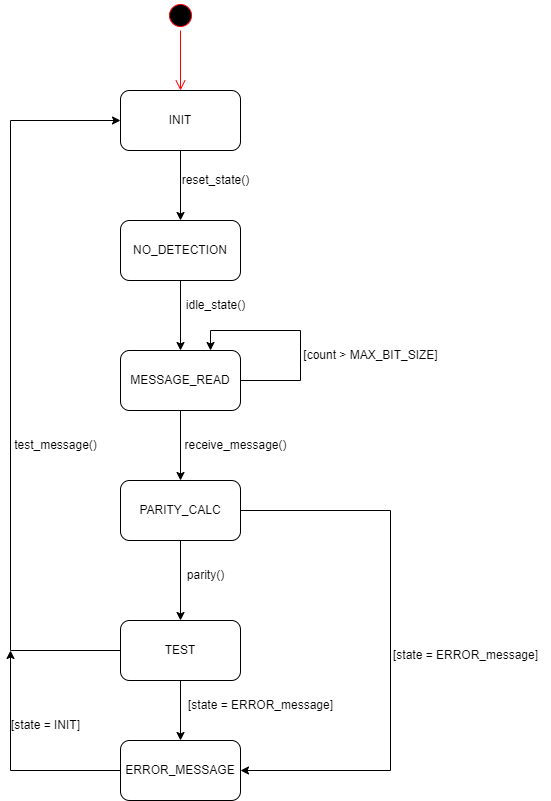

The diagram above was exported from draw.io. Its source (the exported page's mxGraphModel, read from the mxfile embedded in the PNG):
<mxGraphModel dx="1422" dy="865" grid="1" gridSize="10" guides="1" tooltips="1" connect="1" arrows="1" fold="1" page="1" pageScale="1" pageWidth="850" pageHeight="1100" math="0" shadow="0">
  <root>
    <mxCell id="0" />
    <mxCell id="1" parent="0" />
    <mxCell id="TZ-66ODMfV2dKAkJvO7x-9" style="edgeStyle=orthogonalEdgeStyle;rounded=0;orthogonalLoop=1;jettySize=auto;html=1;entryX=0.5;entryY=0;entryDx=0;entryDy=0;" edge="1" parent="1" source="TZ-66ODMfV2dKAkJvO7x-1" target="TZ-66ODMfV2dKAkJvO7x-4">
      <mxGeometry relative="1" as="geometry" />
    </mxCell>
    <mxCell id="TZ-66ODMfV2dKAkJvO7x-1" value="INIT" style="rounded=1;whiteSpace=wrap;html=1;" vertex="1" parent="1">
      <mxGeometry x="330" y="130" width="120" height="60" as="geometry" />
    </mxCell>
    <mxCell id="TZ-66ODMfV2dKAkJvO7x-2" value="" style="ellipse;html=1;shape=startState;fillColor=#000000;strokeColor=#ff0000;" vertex="1" parent="1">
      <mxGeometry x="375" y="40" width="30" height="30" as="geometry" />
    </mxCell>
    <mxCell id="TZ-66ODMfV2dKAkJvO7x-3" value="" style="edgeStyle=orthogonalEdgeStyle;html=1;verticalAlign=bottom;endArrow=open;endSize=8;strokeColor=#ff0000;rounded=0;" edge="1" source="TZ-66ODMfV2dKAkJvO7x-2" parent="1">
      <mxGeometry relative="1" as="geometry">
        <mxPoint x="390" y="130" as="targetPoint" />
      </mxGeometry>
    </mxCell>
    <mxCell id="TZ-66ODMfV2dKAkJvO7x-10" style="edgeStyle=orthogonalEdgeStyle;rounded=0;orthogonalLoop=1;jettySize=auto;html=1;" edge="1" parent="1" source="TZ-66ODMfV2dKAkJvO7x-4" target="TZ-66ODMfV2dKAkJvO7x-5">
      <mxGeometry relative="1" as="geometry" />
    </mxCell>
    <mxCell id="TZ-66ODMfV2dKAkJvO7x-4" value="NO_DETECTION" style="rounded=1;whiteSpace=wrap;html=1;" vertex="1" parent="1">
      <mxGeometry x="330" y="260" width="120" height="60" as="geometry" />
    </mxCell>
    <mxCell id="TZ-66ODMfV2dKAkJvO7x-11" style="edgeStyle=orthogonalEdgeStyle;rounded=0;orthogonalLoop=1;jettySize=auto;html=1;" edge="1" parent="1" source="TZ-66ODMfV2dKAkJvO7x-5" target="TZ-66ODMfV2dKAkJvO7x-6">
      <mxGeometry relative="1" as="geometry" />
    </mxCell>
    <mxCell id="TZ-66ODMfV2dKAkJvO7x-5" value="MESSAGE_READ" style="rounded=1;whiteSpace=wrap;html=1;" vertex="1" parent="1">
      <mxGeometry x="330" y="390" width="120" height="60" as="geometry" />
    </mxCell>
    <mxCell id="TZ-66ODMfV2dKAkJvO7x-12" style="edgeStyle=orthogonalEdgeStyle;rounded=0;orthogonalLoop=1;jettySize=auto;html=1;entryX=0.5;entryY=0;entryDx=0;entryDy=0;" edge="1" parent="1" source="TZ-66ODMfV2dKAkJvO7x-6" target="TZ-66ODMfV2dKAkJvO7x-7">
      <mxGeometry relative="1" as="geometry" />
    </mxCell>
    <mxCell id="TZ-66ODMfV2dKAkJvO7x-19" style="edgeStyle=orthogonalEdgeStyle;rounded=0;orthogonalLoop=1;jettySize=auto;html=1;exitX=1;exitY=0.5;exitDx=0;exitDy=0;entryX=1;entryY=0.5;entryDx=0;entryDy=0;" edge="1" parent="1" source="TZ-66ODMfV2dKAkJvO7x-6" target="TZ-66ODMfV2dKAkJvO7x-8">
      <mxGeometry relative="1" as="geometry">
        <Array as="points">
          <mxPoint x="600" y="550" />
          <mxPoint x="600" y="810" />
        </Array>
      </mxGeometry>
    </mxCell>
    <mxCell id="TZ-66ODMfV2dKAkJvO7x-6" value="PARITY_CALC" style="rounded=1;whiteSpace=wrap;html=1;" vertex="1" parent="1">
      <mxGeometry x="330" y="520" width="120" height="60" as="geometry" />
    </mxCell>
    <mxCell id="TZ-66ODMfV2dKAkJvO7x-17" style="edgeStyle=orthogonalEdgeStyle;rounded=0;orthogonalLoop=1;jettySize=auto;html=1;entryX=0;entryY=0.5;entryDx=0;entryDy=0;" edge="1" parent="1" source="TZ-66ODMfV2dKAkJvO7x-7" target="TZ-66ODMfV2dKAkJvO7x-1">
      <mxGeometry relative="1" as="geometry">
        <Array as="points">
          <mxPoint x="220" y="690" />
          <mxPoint x="220" y="160" />
        </Array>
      </mxGeometry>
    </mxCell>
    <mxCell id="TZ-66ODMfV2dKAkJvO7x-18" style="edgeStyle=orthogonalEdgeStyle;rounded=0;orthogonalLoop=1;jettySize=auto;html=1;entryX=0.5;entryY=0;entryDx=0;entryDy=0;" edge="1" parent="1" source="TZ-66ODMfV2dKAkJvO7x-7" target="TZ-66ODMfV2dKAkJvO7x-8">
      <mxGeometry relative="1" as="geometry" />
    </mxCell>
    <mxCell id="TZ-66ODMfV2dKAkJvO7x-7" value="TEST" style="rounded=1;whiteSpace=wrap;html=1;" vertex="1" parent="1">
      <mxGeometry x="330" y="660" width="120" height="60" as="geometry" />
    </mxCell>
    <mxCell id="TZ-66ODMfV2dKAkJvO7x-20" style="edgeStyle=orthogonalEdgeStyle;rounded=0;orthogonalLoop=1;jettySize=auto;html=1;exitX=0;exitY=0.5;exitDx=0;exitDy=0;" edge="1" parent="1" source="TZ-66ODMfV2dKAkJvO7x-8">
      <mxGeometry relative="1" as="geometry">
        <mxPoint x="220" y="690" as="targetPoint" />
      </mxGeometry>
    </mxCell>
    <mxCell id="TZ-66ODMfV2dKAkJvO7x-8" value="ERROR_MESSAGE" style="rounded=1;whiteSpace=wrap;html=1;" vertex="1" parent="1">
      <mxGeometry x="330" y="780" width="120" height="60" as="geometry" />
    </mxCell>
    <mxCell id="TZ-66ODMfV2dKAkJvO7x-15" style="edgeStyle=orthogonalEdgeStyle;rounded=0;orthogonalLoop=1;jettySize=auto;html=1;exitX=1;exitY=0.5;exitDx=0;exitDy=0;entryX=0.75;entryY=0;entryDx=0;entryDy=0;" edge="1" parent="1" source="TZ-66ODMfV2dKAkJvO7x-5" target="TZ-66ODMfV2dKAkJvO7x-5">
      <mxGeometry relative="1" as="geometry">
        <mxPoint x="420" y="380" as="targetPoint" />
        <Array as="points">
          <mxPoint x="510" y="420" />
          <mxPoint x="510" y="370" />
          <mxPoint x="420" y="370" />
        </Array>
      </mxGeometry>
    </mxCell>
    <mxCell id="TZ-66ODMfV2dKAkJvO7x-16" value="[count &amp;gt; MAX_BIT_SIZE]" style="text;html=1;align=center;verticalAlign=middle;resizable=0;points=[];autosize=1;strokeColor=none;fillColor=none;" vertex="1" parent="1">
      <mxGeometry x="500" y="380" width="160" height="30" as="geometry" />
    </mxCell>
    <mxCell id="TZ-66ODMfV2dKAkJvO7x-21" value="reset_state()" style="text;html=1;align=center;verticalAlign=middle;resizable=0;points=[];autosize=1;strokeColor=none;fillColor=none;" vertex="1" parent="1">
      <mxGeometry x="380" y="205" width="90" height="30" as="geometry" />
    </mxCell>
    <mxCell id="TZ-66ODMfV2dKAkJvO7x-22" value="idle_state()" style="text;html=1;align=center;verticalAlign=middle;resizable=0;points=[];autosize=1;strokeColor=none;fillColor=none;" vertex="1" parent="1">
      <mxGeometry x="385" y="330" width="80" height="30" as="geometry" />
    </mxCell>
    <mxCell id="TZ-66ODMfV2dKAkJvO7x-23" value="receive_message()" style="text;html=1;align=center;verticalAlign=middle;resizable=0;points=[];autosize=1;strokeColor=none;fillColor=none;" vertex="1" parent="1">
      <mxGeometry x="380" y="470" width="130" height="30" as="geometry" />
    </mxCell>
    <mxCell id="TZ-66ODMfV2dKAkJvO7x-24" value="parity()" style="text;html=1;align=center;verticalAlign=middle;resizable=0;points=[];autosize=1;strokeColor=none;fillColor=none;" vertex="1" parent="1">
      <mxGeometry x="385" y="600" width="60" height="30" as="geometry" />
    </mxCell>
    <mxCell id="TZ-66ODMfV2dKAkJvO7x-25" value="[state = ERROR_message]" style="text;html=1;align=center;verticalAlign=middle;resizable=0;points=[];autosize=1;strokeColor=none;fillColor=none;" vertex="1" parent="1">
      <mxGeometry x="385" y="730" width="170" height="30" as="geometry" />
    </mxCell>
    <mxCell id="TZ-66ODMfV2dKAkJvO7x-26" value="[state = ERROR_message]" style="text;html=1;align=center;verticalAlign=middle;resizable=0;points=[];autosize=1;strokeColor=none;fillColor=none;" vertex="1" parent="1">
      <mxGeometry x="590" y="680" width="170" height="30" as="geometry" />
    </mxCell>
    <mxCell id="TZ-66ODMfV2dKAkJvO7x-27" value="test_message()" style="text;html=1;align=center;verticalAlign=middle;resizable=0;points=[];autosize=1;strokeColor=none;fillColor=none;" vertex="1" parent="1">
      <mxGeometry x="210" y="470" width="110" height="30" as="geometry" />
    </mxCell>
    <mxCell id="TZ-66ODMfV2dKAkJvO7x-28" value="[state = INIT]" style="text;html=1;align=center;verticalAlign=middle;resizable=0;points=[];autosize=1;strokeColor=none;fillColor=none;" vertex="1" parent="1">
      <mxGeometry x="210" y="750" width="90" height="30" as="geometry" />
    </mxCell>
  </root>
</mxGraphModel>